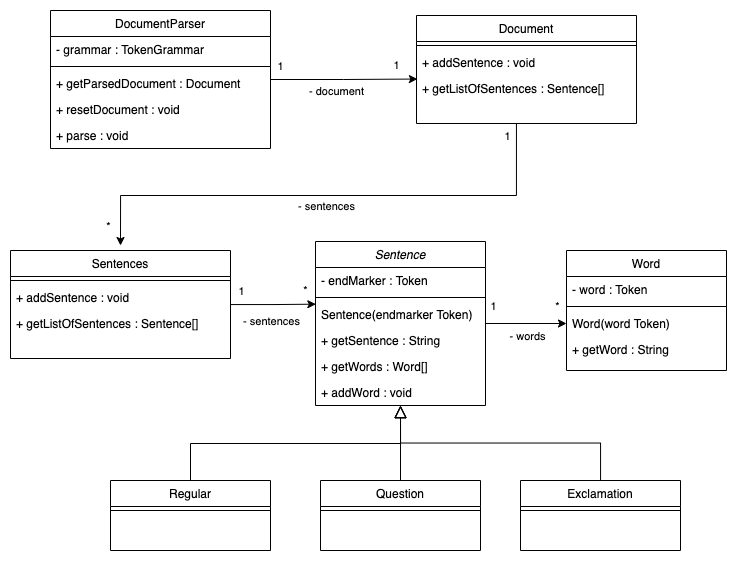

The diagram above was exported from draw.io. Its source (the exported page's mxGraphModel, read from the mxfile embedded in the PNG):
<mxGraphModel dx="1039" dy="902" grid="1" gridSize="10" guides="1" tooltips="1" connect="1" arrows="1" fold="1" page="1" pageScale="1" pageWidth="827" pageHeight="1169" math="0" shadow="0">
  <root>
    <mxCell id="WIyWlLk6GJQsqaUBKTNV-0" />
    <mxCell id="WIyWlLk6GJQsqaUBKTNV-1" parent="WIyWlLk6GJQsqaUBKTNV-0" />
    <mxCell id="r57WjaMxJL1HEMh3_EYz-7" style="edgeStyle=orthogonalEdgeStyle;rounded=0;orthogonalLoop=1;jettySize=auto;html=1;endSize=6;" edge="1" parent="WIyWlLk6GJQsqaUBKTNV-1" source="zkfFHV4jXpPFQw0GAbJ--0" target="r57WjaMxJL1HEMh3_EYz-6">
      <mxGeometry relative="1" as="geometry" />
    </mxCell>
    <mxCell id="r57WjaMxJL1HEMh3_EYz-8" value="*" style="edgeLabel;html=1;align=center;verticalAlign=middle;resizable=0;points=[];" vertex="1" connectable="0" parent="r57WjaMxJL1HEMh3_EYz-7">
      <mxGeometry x="0.5161" relative="1" as="geometry">
        <mxPoint x="10" y="-18" as="offset" />
      </mxGeometry>
    </mxCell>
    <mxCell id="r57WjaMxJL1HEMh3_EYz-9" value="1" style="edgeLabel;html=1;align=center;verticalAlign=middle;resizable=0;points=[];" vertex="1" connectable="0" parent="r57WjaMxJL1HEMh3_EYz-7">
      <mxGeometry x="-0.8226" y="2" relative="1" as="geometry">
        <mxPoint y="-16" as="offset" />
      </mxGeometry>
    </mxCell>
    <mxCell id="r57WjaMxJL1HEMh3_EYz-10" value="- words" style="edgeLabel;html=1;align=center;verticalAlign=middle;resizable=0;points=[];" vertex="1" connectable="0" parent="r57WjaMxJL1HEMh3_EYz-7">
      <mxGeometry x="-0.1935" y="-4" relative="1" as="geometry">
        <mxPoint x="8" y="8" as="offset" />
      </mxGeometry>
    </mxCell>
    <mxCell id="zkfFHV4jXpPFQw0GAbJ--0" value="Sentence" style="swimlane;fontStyle=2;align=center;verticalAlign=top;childLayout=stackLayout;horizontal=1;startSize=26;horizontalStack=0;resizeParent=1;resizeLast=0;collapsible=1;marginBottom=0;rounded=0;shadow=0;strokeWidth=1;" parent="WIyWlLk6GJQsqaUBKTNV-1" vertex="1">
      <mxGeometry x="349" y="276" width="170" height="164" as="geometry">
        <mxRectangle x="230" y="140" width="160" height="26" as="alternateBounds" />
      </mxGeometry>
    </mxCell>
    <mxCell id="zkfFHV4jXpPFQw0GAbJ--1" value="- endMarker : Token" style="text;align=left;verticalAlign=top;spacingLeft=4;spacingRight=4;overflow=hidden;rotatable=0;points=[[0,0.5],[1,0.5]];portConstraint=eastwest;" parent="zkfFHV4jXpPFQw0GAbJ--0" vertex="1">
      <mxGeometry y="26" width="170" height="26" as="geometry" />
    </mxCell>
    <mxCell id="zkfFHV4jXpPFQw0GAbJ--4" value="" style="line;html=1;strokeWidth=1;align=left;verticalAlign=middle;spacingTop=-1;spacingLeft=3;spacingRight=3;rotatable=0;labelPosition=right;points=[];portConstraint=eastwest;" parent="zkfFHV4jXpPFQw0GAbJ--0" vertex="1">
      <mxGeometry y="52" width="170" height="8" as="geometry" />
    </mxCell>
    <mxCell id="zkfFHV4jXpPFQw0GAbJ--5" value="Sentence(endmarker Token)" style="text;align=left;verticalAlign=top;spacingLeft=4;spacingRight=4;overflow=hidden;rotatable=0;points=[[0,0.5],[1,0.5]];portConstraint=eastwest;" parent="zkfFHV4jXpPFQw0GAbJ--0" vertex="1">
      <mxGeometry y="60" width="170" height="26" as="geometry" />
    </mxCell>
    <mxCell id="r57WjaMxJL1HEMh3_EYz-11" value="+ getSentence : String" style="text;align=left;verticalAlign=top;spacingLeft=4;spacingRight=4;overflow=hidden;rotatable=0;points=[[0,0.5],[1,0.5]];portConstraint=eastwest;" vertex="1" parent="zkfFHV4jXpPFQw0GAbJ--0">
      <mxGeometry y="86" width="170" height="26" as="geometry" />
    </mxCell>
    <mxCell id="r57WjaMxJL1HEMh3_EYz-0" value="+ getWords : Word[]" style="text;align=left;verticalAlign=top;spacingLeft=4;spacingRight=4;overflow=hidden;rotatable=0;points=[[0,0.5],[1,0.5]];portConstraint=eastwest;" vertex="1" parent="zkfFHV4jXpPFQw0GAbJ--0">
      <mxGeometry y="112" width="170" height="26" as="geometry" />
    </mxCell>
    <mxCell id="r57WjaMxJL1HEMh3_EYz-1" value="+ addWord : void" style="text;align=left;verticalAlign=top;spacingLeft=4;spacingRight=4;overflow=hidden;rotatable=0;points=[[0,0.5],[1,0.5]];portConstraint=eastwest;" vertex="1" parent="zkfFHV4jXpPFQw0GAbJ--0">
      <mxGeometry y="138" width="170" height="26" as="geometry" />
    </mxCell>
    <mxCell id="zkfFHV4jXpPFQw0GAbJ--6" value="Regular" style="swimlane;fontStyle=0;align=center;verticalAlign=top;childLayout=stackLayout;horizontal=1;startSize=26;horizontalStack=0;resizeParent=1;resizeLast=0;collapsible=1;marginBottom=0;rounded=0;shadow=0;strokeWidth=1;" parent="WIyWlLk6GJQsqaUBKTNV-1" vertex="1">
      <mxGeometry x="144" y="515" width="160" height="70" as="geometry">
        <mxRectangle x="130" y="380" width="160" height="26" as="alternateBounds" />
      </mxGeometry>
    </mxCell>
    <mxCell id="zkfFHV4jXpPFQw0GAbJ--9" value="" style="line;html=1;strokeWidth=1;align=left;verticalAlign=middle;spacingTop=-1;spacingLeft=3;spacingRight=3;rotatable=0;labelPosition=right;points=[];portConstraint=eastwest;" parent="zkfFHV4jXpPFQw0GAbJ--6" vertex="1">
      <mxGeometry y="26" width="160" height="8" as="geometry" />
    </mxCell>
    <mxCell id="zkfFHV4jXpPFQw0GAbJ--12" value="" style="endArrow=block;endSize=10;endFill=0;shadow=0;strokeWidth=1;rounded=0;edgeStyle=elbowEdgeStyle;elbow=vertical;" parent="WIyWlLk6GJQsqaUBKTNV-1" source="zkfFHV4jXpPFQw0GAbJ--6" target="zkfFHV4jXpPFQw0GAbJ--0" edge="1">
      <mxGeometry width="160" relative="1" as="geometry">
        <mxPoint x="224" y="358" as="sourcePoint" />
        <mxPoint x="224" y="358" as="targetPoint" />
      </mxGeometry>
    </mxCell>
    <mxCell id="zkfFHV4jXpPFQw0GAbJ--13" value="Question" style="swimlane;fontStyle=0;align=center;verticalAlign=top;childLayout=stackLayout;horizontal=1;startSize=26;horizontalStack=0;resizeParent=1;resizeLast=0;collapsible=1;marginBottom=0;rounded=0;shadow=0;strokeWidth=1;" parent="WIyWlLk6GJQsqaUBKTNV-1" vertex="1">
      <mxGeometry x="354" y="515" width="160" height="70" as="geometry">
        <mxRectangle x="340" y="380" width="170" height="26" as="alternateBounds" />
      </mxGeometry>
    </mxCell>
    <mxCell id="zkfFHV4jXpPFQw0GAbJ--15" value="" style="line;html=1;strokeWidth=1;align=left;verticalAlign=middle;spacingTop=-1;spacingLeft=3;spacingRight=3;rotatable=0;labelPosition=right;points=[];portConstraint=eastwest;" parent="zkfFHV4jXpPFQw0GAbJ--13" vertex="1">
      <mxGeometry y="26" width="160" height="8" as="geometry" />
    </mxCell>
    <mxCell id="zkfFHV4jXpPFQw0GAbJ--16" value="" style="endArrow=block;endSize=10;endFill=0;shadow=0;strokeWidth=1;rounded=0;edgeStyle=elbowEdgeStyle;elbow=vertical;" parent="WIyWlLk6GJQsqaUBKTNV-1" source="zkfFHV4jXpPFQw0GAbJ--13" target="zkfFHV4jXpPFQw0GAbJ--0" edge="1">
      <mxGeometry width="160" relative="1" as="geometry">
        <mxPoint x="234" y="528" as="sourcePoint" />
        <mxPoint x="334" y="426" as="targetPoint" />
      </mxGeometry>
    </mxCell>
    <mxCell id="r57WjaMxJL1HEMh3_EYz-21" style="edgeStyle=orthogonalEdgeStyle;rounded=0;orthogonalLoop=1;jettySize=auto;html=1;entryX=0.002;entryY=0.103;entryDx=0;entryDy=0;entryPerimeter=0;endArrow=classic;endFill=1;endSize=6;strokeWidth=1;" edge="1" parent="WIyWlLk6GJQsqaUBKTNV-1" source="zkfFHV4jXpPFQw0GAbJ--17" target="zkfFHV4jXpPFQw0GAbJ--5">
      <mxGeometry relative="1" as="geometry" />
    </mxCell>
    <mxCell id="r57WjaMxJL1HEMh3_EYz-22" value="*" style="edgeLabel;html=1;align=center;verticalAlign=middle;resizable=0;points=[];" vertex="1" connectable="0" parent="r57WjaMxJL1HEMh3_EYz-21">
      <mxGeometry x="0.6754" relative="1" as="geometry">
        <mxPoint x="3" y="-14" as="offset" />
      </mxGeometry>
    </mxCell>
    <mxCell id="r57WjaMxJL1HEMh3_EYz-23" value="1" style="edgeLabel;html=1;align=center;verticalAlign=middle;resizable=0;points=[];" vertex="1" connectable="0" parent="r57WjaMxJL1HEMh3_EYz-21">
      <mxGeometry x="-0.7875" y="3" relative="1" as="geometry">
        <mxPoint x="1" y="-11" as="offset" />
      </mxGeometry>
    </mxCell>
    <mxCell id="r57WjaMxJL1HEMh3_EYz-24" value="- sentences" style="edgeLabel;html=1;align=center;verticalAlign=middle;resizable=0;points=[];" vertex="1" connectable="0" parent="r57WjaMxJL1HEMh3_EYz-21">
      <mxGeometry x="-0.2088" relative="1" as="geometry">
        <mxPoint x="6" y="16" as="offset" />
      </mxGeometry>
    </mxCell>
    <mxCell id="zkfFHV4jXpPFQw0GAbJ--17" value="Sentences" style="swimlane;fontStyle=0;align=center;verticalAlign=top;childLayout=stackLayout;horizontal=1;startSize=26;horizontalStack=0;resizeParent=1;resizeLast=0;collapsible=1;marginBottom=0;rounded=0;shadow=0;strokeWidth=1;" parent="WIyWlLk6GJQsqaUBKTNV-1" vertex="1">
      <mxGeometry x="44" y="285" width="220" height="108" as="geometry">
        <mxRectangle x="550" y="140" width="160" height="26" as="alternateBounds" />
      </mxGeometry>
    </mxCell>
    <mxCell id="zkfFHV4jXpPFQw0GAbJ--23" value="" style="line;html=1;strokeWidth=1;align=left;verticalAlign=middle;spacingTop=-1;spacingLeft=3;spacingRight=3;rotatable=0;labelPosition=right;points=[];portConstraint=eastwest;" parent="zkfFHV4jXpPFQw0GAbJ--17" vertex="1">
      <mxGeometry y="26" width="220" height="8" as="geometry" />
    </mxCell>
    <mxCell id="r57WjaMxJL1HEMh3_EYz-19" value="+ addSentence : void" style="text;align=left;verticalAlign=top;spacingLeft=4;spacingRight=4;overflow=hidden;rotatable=0;points=[[0,0.5],[1,0.5]];portConstraint=eastwest;" vertex="1" parent="zkfFHV4jXpPFQw0GAbJ--17">
      <mxGeometry y="34" width="220" height="26" as="geometry" />
    </mxCell>
    <mxCell id="r57WjaMxJL1HEMh3_EYz-20" value="+ getListOfSentences : Sentence[]" style="text;align=left;verticalAlign=top;spacingLeft=4;spacingRight=4;overflow=hidden;rotatable=0;points=[[0,0.5],[1,0.5]];portConstraint=eastwest;" vertex="1" parent="zkfFHV4jXpPFQw0GAbJ--17">
      <mxGeometry y="60" width="220" height="26" as="geometry" />
    </mxCell>
    <mxCell id="r57WjaMxJL1HEMh3_EYz-2" value="Word" style="swimlane;fontStyle=0;align=center;verticalAlign=top;childLayout=stackLayout;horizontal=1;startSize=26;horizontalStack=0;resizeParent=1;resizeLast=0;collapsible=1;marginBottom=0;rounded=0;shadow=0;strokeWidth=1;" vertex="1" parent="WIyWlLk6GJQsqaUBKTNV-1">
      <mxGeometry x="600" y="285" width="160" height="120" as="geometry">
        <mxRectangle x="550" y="140" width="160" height="26" as="alternateBounds" />
      </mxGeometry>
    </mxCell>
    <mxCell id="r57WjaMxJL1HEMh3_EYz-4" value="- word : Token" style="text;align=left;verticalAlign=top;spacingLeft=4;spacingRight=4;overflow=hidden;rotatable=0;points=[[0,0.5],[1,0.5]];portConstraint=eastwest;" vertex="1" parent="r57WjaMxJL1HEMh3_EYz-2">
      <mxGeometry y="26" width="160" height="26" as="geometry" />
    </mxCell>
    <mxCell id="r57WjaMxJL1HEMh3_EYz-3" value="" style="line;html=1;strokeWidth=1;align=left;verticalAlign=middle;spacingTop=-1;spacingLeft=3;spacingRight=3;rotatable=0;labelPosition=right;points=[];portConstraint=eastwest;" vertex="1" parent="r57WjaMxJL1HEMh3_EYz-2">
      <mxGeometry y="52" width="160" height="8" as="geometry" />
    </mxCell>
    <mxCell id="r57WjaMxJL1HEMh3_EYz-6" value="Word(word Token)" style="text;align=left;verticalAlign=top;spacingLeft=4;spacingRight=4;overflow=hidden;rotatable=0;points=[[0,0.5],[1,0.5]];portConstraint=eastwest;" vertex="1" parent="r57WjaMxJL1HEMh3_EYz-2">
      <mxGeometry y="60" width="160" height="26" as="geometry" />
    </mxCell>
    <mxCell id="r57WjaMxJL1HEMh3_EYz-5" value="+ getWord : String" style="text;align=left;verticalAlign=top;spacingLeft=4;spacingRight=4;overflow=hidden;rotatable=0;points=[[0,0.5],[1,0.5]];portConstraint=eastwest;" vertex="1" parent="r57WjaMxJL1HEMh3_EYz-2">
      <mxGeometry y="86" width="160" height="26" as="geometry" />
    </mxCell>
    <mxCell id="r57WjaMxJL1HEMh3_EYz-16" style="edgeStyle=orthogonalEdgeStyle;rounded=0;orthogonalLoop=1;jettySize=auto;html=1;entryX=0.5;entryY=1.015;entryDx=0;entryDy=0;entryPerimeter=0;endArrow=block;endFill=0;strokeWidth=1;endSize=10;" edge="1" parent="WIyWlLk6GJQsqaUBKTNV-1" source="r57WjaMxJL1HEMh3_EYz-13" target="r57WjaMxJL1HEMh3_EYz-1">
      <mxGeometry relative="1" as="geometry" />
    </mxCell>
    <mxCell id="r57WjaMxJL1HEMh3_EYz-13" value="Exclamation" style="swimlane;fontStyle=0;align=center;verticalAlign=top;childLayout=stackLayout;horizontal=1;startSize=26;horizontalStack=0;resizeParent=1;resizeLast=0;collapsible=1;marginBottom=0;rounded=0;shadow=0;strokeWidth=1;" vertex="1" parent="WIyWlLk6GJQsqaUBKTNV-1">
      <mxGeometry x="554" y="515" width="160" height="70" as="geometry">
        <mxRectangle x="130" y="380" width="160" height="26" as="alternateBounds" />
      </mxGeometry>
    </mxCell>
    <mxCell id="r57WjaMxJL1HEMh3_EYz-14" value="" style="line;html=1;strokeWidth=1;align=left;verticalAlign=middle;spacingTop=-1;spacingLeft=3;spacingRight=3;rotatable=0;labelPosition=right;points=[];portConstraint=eastwest;" vertex="1" parent="r57WjaMxJL1HEMh3_EYz-13">
      <mxGeometry y="26" width="160" height="8" as="geometry" />
    </mxCell>
    <mxCell id="r57WjaMxJL1HEMh3_EYz-33" style="edgeStyle=orthogonalEdgeStyle;rounded=0;orthogonalLoop=1;jettySize=auto;html=1;entryX=0.004;entryY=0.136;entryDx=0;entryDy=0;endArrow=classic;endFill=1;endSize=6;strokeWidth=1;entryPerimeter=0;" edge="1" parent="WIyWlLk6GJQsqaUBKTNV-1" source="r57WjaMxJL1HEMh3_EYz-25" target="r57WjaMxJL1HEMh3_EYz-32">
      <mxGeometry relative="1" as="geometry">
        <Array as="points" />
      </mxGeometry>
    </mxCell>
    <mxCell id="r57WjaMxJL1HEMh3_EYz-34" value="- document" style="edgeLabel;html=1;align=center;verticalAlign=middle;resizable=0;points=[];" vertex="1" connectable="0" parent="r57WjaMxJL1HEMh3_EYz-33">
      <mxGeometry x="-0.1465" y="-2" relative="1" as="geometry">
        <mxPoint x="3" y="9" as="offset" />
      </mxGeometry>
    </mxCell>
    <mxCell id="r57WjaMxJL1HEMh3_EYz-35" value="1" style="edgeLabel;html=1;align=center;verticalAlign=middle;resizable=0;points=[];" vertex="1" connectable="0" parent="r57WjaMxJL1HEMh3_EYz-33">
      <mxGeometry x="0.0089" y="1" relative="1" as="geometry">
        <mxPoint x="52" y="-13" as="offset" />
      </mxGeometry>
    </mxCell>
    <mxCell id="r57WjaMxJL1HEMh3_EYz-36" value="1" style="edgeLabel;html=1;align=center;verticalAlign=middle;resizable=0;points=[];" vertex="1" connectable="0" parent="r57WjaMxJL1HEMh3_EYz-33">
      <mxGeometry x="-0.9023" y="-1" relative="1" as="geometry">
        <mxPoint x="2" y="-15" as="offset" />
      </mxGeometry>
    </mxCell>
    <mxCell id="r57WjaMxJL1HEMh3_EYz-25" value="DocumentParser" style="swimlane;fontStyle=0;align=center;verticalAlign=top;childLayout=stackLayout;horizontal=1;startSize=26;horizontalStack=0;resizeParent=1;resizeLast=0;collapsible=1;marginBottom=0;rounded=0;shadow=0;strokeWidth=1;" vertex="1" parent="WIyWlLk6GJQsqaUBKTNV-1">
      <mxGeometry x="84" y="45" width="220" height="138" as="geometry">
        <mxRectangle x="550" y="140" width="160" height="26" as="alternateBounds" />
      </mxGeometry>
    </mxCell>
    <mxCell id="r57WjaMxJL1HEMh3_EYz-41" value="- grammar : TokenGrammar" style="text;align=left;verticalAlign=top;spacingLeft=4;spacingRight=4;overflow=hidden;rotatable=0;points=[[0,0.5],[1,0.5]];portConstraint=eastwest;" vertex="1" parent="r57WjaMxJL1HEMh3_EYz-25">
      <mxGeometry y="26" width="220" height="26" as="geometry" />
    </mxCell>
    <mxCell id="r57WjaMxJL1HEMh3_EYz-26" value="" style="line;html=1;strokeWidth=1;align=left;verticalAlign=middle;spacingTop=-1;spacingLeft=3;spacingRight=3;rotatable=0;labelPosition=right;points=[];portConstraint=eastwest;" vertex="1" parent="r57WjaMxJL1HEMh3_EYz-25">
      <mxGeometry y="52" width="220" height="8" as="geometry" />
    </mxCell>
    <mxCell id="r57WjaMxJL1HEMh3_EYz-27" value="+ getParsedDocument : Document" style="text;align=left;verticalAlign=top;spacingLeft=4;spacingRight=4;overflow=hidden;rotatable=0;points=[[0,0.5],[1,0.5]];portConstraint=eastwest;" vertex="1" parent="r57WjaMxJL1HEMh3_EYz-25">
      <mxGeometry y="60" width="220" height="26" as="geometry" />
    </mxCell>
    <mxCell id="r57WjaMxJL1HEMh3_EYz-28" value="+ resetDocument : void" style="text;align=left;verticalAlign=top;spacingLeft=4;spacingRight=4;overflow=hidden;rotatable=0;points=[[0,0.5],[1,0.5]];portConstraint=eastwest;" vertex="1" parent="r57WjaMxJL1HEMh3_EYz-25">
      <mxGeometry y="86" width="220" height="26" as="geometry" />
    </mxCell>
    <mxCell id="r57WjaMxJL1HEMh3_EYz-42" value="+ parse : void" style="text;align=left;verticalAlign=top;spacingLeft=4;spacingRight=4;overflow=hidden;rotatable=0;points=[[0,0.5],[1,0.5]];portConstraint=eastwest;" vertex="1" parent="r57WjaMxJL1HEMh3_EYz-25">
      <mxGeometry y="112" width="220" height="26" as="geometry" />
    </mxCell>
    <mxCell id="r57WjaMxJL1HEMh3_EYz-43" style="edgeStyle=orthogonalEdgeStyle;rounded=0;orthogonalLoop=1;jettySize=auto;html=1;endArrow=classic;endFill=1;endSize=6;strokeWidth=1;" edge="1" parent="WIyWlLk6GJQsqaUBKTNV-1" source="r57WjaMxJL1HEMh3_EYz-29">
      <mxGeometry relative="1" as="geometry">
        <mxPoint x="154" y="280" as="targetPoint" />
        <Array as="points">
          <mxPoint x="550" y="230" />
          <mxPoint x="154" y="230" />
        </Array>
      </mxGeometry>
    </mxCell>
    <mxCell id="r57WjaMxJL1HEMh3_EYz-44" value="- sentences" style="edgeLabel;html=1;align=center;verticalAlign=middle;resizable=0;points=[];" vertex="1" connectable="0" parent="r57WjaMxJL1HEMh3_EYz-43">
      <mxGeometry x="0.4489" relative="1" as="geometry">
        <mxPoint x="113" y="10" as="offset" />
      </mxGeometry>
    </mxCell>
    <mxCell id="r57WjaMxJL1HEMh3_EYz-45" value="*" style="edgeLabel;html=1;align=center;verticalAlign=middle;resizable=0;points=[];" vertex="1" connectable="0" parent="r57WjaMxJL1HEMh3_EYz-43">
      <mxGeometry x="0.7895" y="-2" relative="1" as="geometry">
        <mxPoint x="-17" y="32" as="offset" />
      </mxGeometry>
    </mxCell>
    <mxCell id="r57WjaMxJL1HEMh3_EYz-46" value="1" style="edgeLabel;html=1;align=center;verticalAlign=middle;resizable=0;points=[];" vertex="1" connectable="0" parent="r57WjaMxJL1HEMh3_EYz-43">
      <mxGeometry x="-0.7833" y="1" relative="1" as="geometry">
        <mxPoint x="-11" y="-44" as="offset" />
      </mxGeometry>
    </mxCell>
    <mxCell id="r57WjaMxJL1HEMh3_EYz-29" value="Document" style="swimlane;fontStyle=0;align=center;verticalAlign=top;childLayout=stackLayout;horizontal=1;startSize=26;horizontalStack=0;resizeParent=1;resizeLast=0;collapsible=1;marginBottom=0;rounded=0;shadow=0;strokeWidth=1;" vertex="1" parent="WIyWlLk6GJQsqaUBKTNV-1">
      <mxGeometry x="450" y="50" width="220" height="108" as="geometry">
        <mxRectangle x="550" y="140" width="160" height="26" as="alternateBounds" />
      </mxGeometry>
    </mxCell>
    <mxCell id="r57WjaMxJL1HEMh3_EYz-30" value="" style="line;html=1;strokeWidth=1;align=left;verticalAlign=middle;spacingTop=-1;spacingLeft=3;spacingRight=3;rotatable=0;labelPosition=right;points=[];portConstraint=eastwest;" vertex="1" parent="r57WjaMxJL1HEMh3_EYz-29">
      <mxGeometry y="26" width="220" height="8" as="geometry" />
    </mxCell>
    <mxCell id="r57WjaMxJL1HEMh3_EYz-31" value="+ addSentence : void" style="text;align=left;verticalAlign=top;spacingLeft=4;spacingRight=4;overflow=hidden;rotatable=0;points=[[0,0.5],[1,0.5]];portConstraint=eastwest;" vertex="1" parent="r57WjaMxJL1HEMh3_EYz-29">
      <mxGeometry y="34" width="220" height="26" as="geometry" />
    </mxCell>
    <mxCell id="r57WjaMxJL1HEMh3_EYz-32" value="+ getListOfSentences : Sentence[]" style="text;align=left;verticalAlign=top;spacingLeft=4;spacingRight=4;overflow=hidden;rotatable=0;points=[[0,0.5],[1,0.5]];portConstraint=eastwest;" vertex="1" parent="r57WjaMxJL1HEMh3_EYz-29">
      <mxGeometry y="60" width="220" height="26" as="geometry" />
    </mxCell>
  </root>
</mxGraphModel>